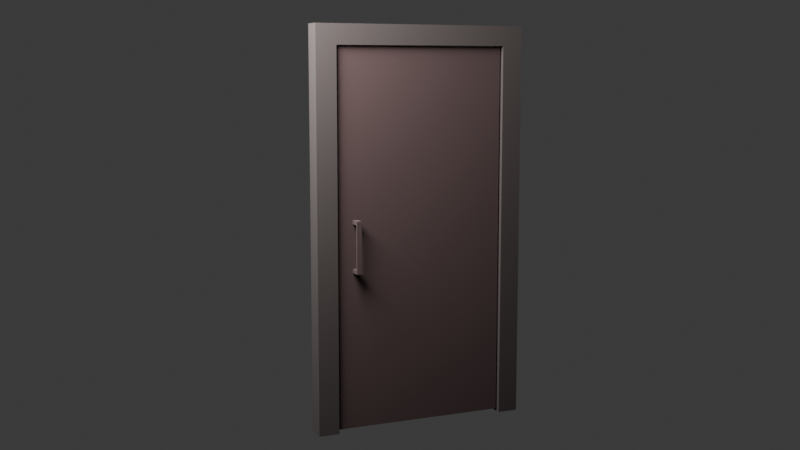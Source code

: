 # Source: kapi_2.blend  (saved by Blender 4.4.32; exported with 4.5.12 LTS)
import bpy
from mathutils import Matrix  # noqa: F401  (used for matrix-valued properties, if any)

bpy.ops.wm.read_factory_settings(use_empty=True)
scene = bpy.context.scene
scene.name = 'Scene'

# ---- collections
col_collection = bpy.data.collections.new('Collection'); scene.collection.children.link(col_collection)

# ---- materials (node trees are filled in below, after node groups)
mat_material_003 = bpy.data.materials.new('Material.003')
mat_material_004 = bpy.data.materials.new('Material.004')

# ---- material node trees
mat_material_003.use_nodes = True; mat_material_003.node_tree.nodes.clear()
_N = mat_material_003.node_tree.nodes; _L = mat_material_003.node_tree.links
n0 = _N.new('ShaderNodeBsdfPrincipled'); n0.name = 'Principled BSDF'; n0.location = (10, 300)
n0.inputs[0].default_value = (0.02542, 0.01873, 0.01743, 1.0)
n0.inputs[2].default_value = 0.9218
n1 = _N.new('ShaderNodeOutputMaterial'); n1.name = 'Material Output'; n1.location = (300, 300)
_L.new(n0.outputs[0], n1.inputs[0])
n1.is_active_output = True
mat_material_004.use_nodes = True; mat_material_004.node_tree.nodes.clear()
_N = mat_material_004.node_tree.nodes; _L = mat_material_004.node_tree.links
n0 = _N.new('ShaderNodeBsdfPrincipled'); n0.name = 'Principled BSDF'; n0.location = (10, 300)
n0.inputs[0].default_value = (0.03128, 0.01547, 0.01519, 1.0)
n0.inputs[2].default_value = 1.0
n1 = _N.new('ShaderNodeOutputMaterial'); n1.name = 'Material Output'; n1.location = (300, 300)
_L.new(n0.outputs[0], n1.inputs[0])
n1.is_active_output = True

# ---- world
world_world = bpy.data.worlds.new('World'); scene.world = world_world
world_world.use_nodes = True; world_world.node_tree.nodes.clear()
_N = world_world.node_tree.nodes; _L = world_world.node_tree.links
n0 = _N.new('ShaderNodeOutputWorld'); n0.name = 'World Output'; n0.location = (300, 300)
n1 = _N.new('ShaderNodeBackground'); n1.name = 'Background'; n1.location = (10, 300)
n1.inputs[0].default_value = (0.05088, 0.05088, 0.05088, 1.0)
_L.new(n1.outputs[0], n0.inputs[0])
n0.is_active_output = True
world_world.color = (0.05088, 0.05088, 0.05088)
world_world.sun_shadow_jitter_overblur = 0.0

# ---- cameras
cam_camera = bpy.data.cameras.new('Camera')

# ---- lights
light_point = bpy.data.lights.new('Point', 'POINT')
light_point.energy = 1000.0
light_point.shadow_soft_size = 0.6609

# ---- meshes
me_cube_001 = bpy.data.meshes.new('Cube.001')
me_cube_001.from_pydata([(-1.0, -0.8109, -1.0), (-1.0, -0.8109, 0.9), (-1.0, 0.8109, -1.0), (-1.0, 0.8109, 0.9), (1.0, -0.8109, -1.0), (1.0, -0.8109, 0.9), (1.0, 0.8109, -1.0), (1.0, 0.8109, 0.9), (-1.0, 1.0, -1.0), (-1.0, -1.0, -1.0), (-1.0, -1.0, 1.0), (-1.0, 1.0, 1.0), (1.0, 1.0, 1.0), (1.0, 1.0, -1.0), (1.0, -1.0, -1.0), (1.0, -1.0, 1.0)], [], [(8, 11, 12, 13), (14, 15, 10, 9), (12, 11, 10, 15), (1, 0, 9, 10), (3, 1, 10, 11), (2, 3, 11, 8), (7, 6, 13, 12), (5, 7, 12, 15), (4, 5, 15, 14), (0, 1, 5, 4), (2, 6, 7, 3), (1, 3, 7, 5)])
_uv = me_cube_001.uv_layers.new(name='UVMap')
_uv.uv.foreach_set('vector', [0.3333, 0.3333, 1.457e-08, 0.3333, 3.974e-08, 3e-15, 0.3333, 2.517e-08, 0.3333, 0.6667, 9.273e-09, 0.6667, 3.444e-08, 0.3333, 0.3333, 0.3333, 0.6667, 3.046e-08, 0.6667, 0.3333, 0.3333, 0.3333, 0.3333, 5.298e-09, 0.35, 0.6352, 0.6667, 0.6352, 0.6667, 0.6667, 0.3333, 0.6667, 0.35, 0.3648, 0.35, 0.6352, 0.3333, 0.6667, 0.3333, 0.3333, 0.6667, 0.3648, 0.35, 0.3648, 0.3333, 0.3333, 0.6667, 0.3333, 0.01667, 0.9685, 0.3333, 0.9685, 0.3333, 1.0, 3.975e-09, 1.0, 0.01667, 0.6982, 0.01667, 0.9685, 3.975e-09, 1.0, 2.914e-08, 0.6667, 0.3333, 0.6982, 0.01667, 0.6982, 2.914e-08, 0.6667, 0.3333, 0.6667, 0.65, 1.0, 0.3333, 1.0, 0.3333, 0.6667, 0.65, 0.6667, 0.9833, 3.45e-08, 0.9833, 0.3333, 0.6667, 0.3333, 0.6667, 1.06e-08, 0.7039, 0.3488, 0.9742, 0.3488, 0.9742, 0.6822, 0.7039, 0.6822])
_ca = me_cube_001.color_attributes.new('Color', 'FLOAT_COLOR', 'POINT')
_ca.data.foreach_set('color', [0.02198, 0.005158, 0.0005159, 1.0, 0.02198, 0.005158, 0.0005159, 1.0, 0.02198, 0.005158, 0.0005159, 1.0, 0.02198, 0.005158, 0.0005159, 1.0, 0.02198, 0.005158, 0.0005159, 1.0, 0.02198, 0.005158, 0.0005159, 1.0, 0.02198, 0.005158, 0.0005159, 1.0, 0.02198, 0.005158, 0.0005159, 1.0, 0.02198, 0.005158, 0.0005159, 1.0, 0.02198, 0.005158, 0.0005159, 1.0, 0.02198, 0.005158, 0.0005159, 1.0, 0.02198, 0.005158, 0.0005159, 1.0, 0.02198, 0.005158, 0.0005159, 1.0, 0.02198, 0.005158, 0.0005159, 1.0, 0.02198, 0.005158, 0.0005159, 1.0, 0.02198, 0.005158, 0.0005159, 1.0])
me_cube_001.materials.append(mat_material_003)
me_cube_001.update()
me_cube_003 = bpy.data.meshes.new('Cube.003')
me_cube_003.from_pydata([(0.0004899, -1.605, 0.1), (0.0004899, -1.605, 0.15), (0.0004899, -1.555, 0.1), (0.0004899, -1.555, 0.15), (0.05049, -1.555, 0.15), (0.05049, -1.555, 0.1), (0.05049, -1.605, 0.1), (0.05049, -1.605, 0.15), (0.06049, -1.555, 0.15), (0.06049, -1.555, 0.1), (0.06049, -1.605, 0.1), (0.06049, -1.605, 0.15), (0.05049, -1.605, -0.5), (0.05049, -1.555, -0.5), (0.06049, -1.605, -0.5), (0.06049, -1.555, -0.5), (0.06049, -1.605, -0.45), (0.06049, -1.555, -0.45), (0.05049, -1.555, -0.45), (0.05049, -1.605, -0.45), (0.0004899, -1.605, -0.5), (0.0004899, -1.555, -0.5), (0.0004899, -1.555, -0.45), (0.0004899, -1.605, -0.45), (-0.05951, -1.605, 0.1), (-0.05951, -1.605, 0.15), (-0.05951, -1.555, 0.1), (-0.05951, -1.555, 0.15), (-0.1095, -1.555, 0.15), (-0.1095, -1.555, 0.1), (-0.1095, -1.605, 0.1), (-0.1095, -1.605, 0.15), (-0.1195, -1.555, 0.15), (-0.1195, -1.555, 0.1), (-0.1195, -1.605, 0.1), (-0.1195, -1.605, 0.15), (-0.1095, -1.605, -0.5), (-0.1095, -1.555, -0.5), (-0.1195, -1.605, -0.5), (-0.1195, -1.555, -0.5), (-0.1195, -1.605, -0.45), (-0.1195, -1.555, -0.45), (-0.1095, -1.555, -0.45), (-0.1095, -1.605, -0.45), (-0.05951, -1.605, -0.5), (-0.05951, -1.555, -0.5), (-0.05951, -1.555, -0.45), (-0.05951, -1.605, -0.45), (-0.05904, -1.758, -2.461), (-0.05904, -1.758, 2.244), (-0.05904, -0.001934, -2.461), (-0.05904, -0.001934, 2.244), (2.126e-05, -1.758, -2.461), (2.126e-05, -1.758, 2.244), (2.126e-05, -0.001934, -2.461), (2.126e-05, -0.001934, 2.244)], [], [(0, 1, 3, 2), (2, 5, 6, 0), (0, 6, 7, 1), (3, 1, 7, 4), (7, 6, 10, 11), (9, 8, 11, 10), (17, 16, 14, 15), (4, 7, 11, 8), (5, 4, 8, 9), (12, 13, 15, 14), (18, 17, 15, 13), (19, 18, 22, 23), (16, 19, 12, 14), (10, 6, 19, 16), (6, 5, 18, 19), (5, 9, 17, 18), (9, 10, 16, 17), (23, 22, 21, 20), (13, 12, 20, 21), (12, 19, 23, 20), (18, 13, 21, 22), (3, 4, 5, 2), (24, 26, 27, 25), (26, 24, 30, 29), (24, 25, 31, 30), (27, 28, 31, 25), (31, 35, 34, 30), (33, 34, 35, 32), (41, 39, 38, 40), (28, 32, 35, 31), (29, 33, 32, 28), (36, 38, 39, 37), (42, 37, 39, 41), (43, 47, 46, 42), (40, 38, 36, 43), (34, 40, 43, 30), (30, 43, 42, 29), (29, 42, 41, 33), (33, 41, 40, 34), (47, 44, 45, 46), (37, 45, 44, 36), (36, 44, 47, 43), (42, 46, 45, 37), (27, 26, 29, 28), (48, 49, 51, 50), (54, 55, 53, 52), (48, 52, 53, 49), (49, 53, 55, 51), (50, 51, 55, 54), (50, 54, 52, 48)])
_uv = me_cube_003.uv_layers.new(name='UVMap')
_uv.uv.foreach_set('vector', [0.7871, 0.7854, 0.7871, 0.7747, 0.7978, 0.7747, 0.7978, 0.7854, 0.7997, 0.7165, 0.7891, 0.7165, 0.7891, 0.7058, 0.7997, 0.7058, 0.8019, 0.01069, 0.7912, 0.01069, 0.7912, 0.0, 0.8019, 0.0, 0.7871, 0.764, 0.7764, 0.764, 0.7764, 0.7533, 0.7871, 0.7533, 0.7912, 0.0, 0.7912, 0.01069, 0.7891, 0.01069, 0.7891, 0.0, 0.7997, 0.5667, 0.7997, 0.5561, 0.8104, 0.5561, 0.8104, 0.5667, 0.7997, 0.6844, 0.8104, 0.6844, 0.8104, 0.6951, 0.7997, 0.6951, 0.7871, 0.7533, 0.7764, 0.7533, 0.7764, 0.7512, 0.7871, 0.7512, 0.7997, 0.1497, 0.7997, 0.139, 0.8019, 0.139, 0.8019, 0.1497, 0.7764, 0.7747, 0.7871, 0.7747, 0.7871, 0.7768, 0.7764, 0.7768, 0.7997, 0.2673, 0.8019, 0.2673, 0.8019, 0.278, 0.7997, 0.278, 0.7997, 0.7165, 0.7997, 0.7271, 0.7891, 0.7271, 0.7891, 0.7165, 0.7891, 0.1283, 0.7912, 0.1283, 0.7912, 0.139, 0.7891, 0.139, 0.7891, 0.01069, 0.7912, 0.01069, 0.7912, 0.1283, 0.7891, 0.1283, 0.8019, 0.0, 0.8126, 0.0, 0.8126, 0.1176, 0.8019, 0.1176, 0.7997, 0.1497, 0.8019, 0.1497, 0.8019, 0.2673, 0.7997, 0.2673, 0.7997, 0.5667, 0.8104, 0.5667, 0.8104, 0.6844, 0.7997, 0.6844, 0.7871, 0.7961, 0.7871, 0.7854, 0.7978, 0.7854, 0.7978, 0.7961, 0.7871, 0.7747, 0.7764, 0.7747, 0.7764, 0.764, 0.7871, 0.764, 0.7912, 0.139, 0.7912, 0.1283, 0.8019, 0.1283, 0.8019, 0.139, 0.7997, 0.2673, 0.7997, 0.278, 0.7891, 0.278, 0.7891, 0.2673, 0.7891, 0.139, 0.7997, 0.139, 0.7997, 0.1497, 0.7891, 0.1497, 0.7978, 0.7747, 0.7871, 0.7747, 0.7871, 0.764, 0.7978, 0.764, 0.7891, 0.7378, 0.7891, 0.7271, 0.7997, 0.7271, 0.7997, 0.7378, 0.7891, 0.2887, 0.7891, 0.278, 0.7997, 0.278, 0.7997, 0.2887, 0.7871, 0.7768, 0.7871, 0.7875, 0.7764, 0.7875, 0.7764, 0.7768, 0.7997, 0.278, 0.8019, 0.278, 0.8019, 0.2887, 0.7997, 0.2887, 0.7997, 0.5667, 0.7891, 0.5667, 0.7891, 0.5561, 0.7997, 0.5561, 0.7997, 0.6844, 0.7997, 0.6951, 0.7891, 0.6951, 0.7891, 0.6844, 0.7871, 0.7875, 0.7871, 0.7897, 0.7764, 0.7897, 0.7764, 0.7875, 0.7912, 0.4277, 0.7891, 0.4277, 0.7891, 0.417, 0.7912, 0.417, 0.7871, 0.7533, 0.7871, 0.7512, 0.7978, 0.7512, 0.7978, 0.7533, 0.7912, 0.5454, 0.7912, 0.5561, 0.7891, 0.5561, 0.7891, 0.5454, 0.7891, 0.7378, 0.7997, 0.7378, 0.7997, 0.7485, 0.7891, 0.7485, 0.8019, 0.4063, 0.8019, 0.417, 0.7997, 0.417, 0.7997, 0.4063, 0.8019, 0.2887, 0.8019, 0.4063, 0.7997, 0.4063, 0.7997, 0.2887, 0.8126, 0.1176, 0.8126, 0.2353, 0.8019, 0.2353, 0.8019, 0.1176, 0.7912, 0.4277, 0.7912, 0.5454, 0.7891, 0.5454, 0.7891, 0.4277, 0.7997, 0.5667, 0.7997, 0.6844, 0.7891, 0.6844, 0.7891, 0.5667, 0.7891, 0.6951, 0.7997, 0.6951, 0.7997, 0.7058, 0.7891, 0.7058, 0.7978, 0.7533, 0.7978, 0.764, 0.7871, 0.764, 0.7871, 0.7533, 0.7997, 0.417, 0.7891, 0.417, 0.7891, 0.4063, 0.7997, 0.4063, 0.7912, 0.5454, 0.8019, 0.5454, 0.8019, 0.5561, 0.7912, 0.5561, 0.8019, 0.417, 0.8019, 0.4277, 0.7912, 0.4277, 0.7912, 0.417, 0.0, 1.0, 0.0, 0.0, 0.3756, 0.0, 0.3756, 1.0, 0.3756, 1.0, 0.3756, 0.0, 0.7512, 0.0, 0.7512, 1.0, 0.7638, 1.0, 0.7512, 1.0, 0.7512, 0.0, 0.7638, 0.0, 0.7764, 0.0, 0.7891, 0.0, 0.7891, 0.3756, 0.7764, 0.3756, 0.7638, 1.0, 0.7638, 0.0, 0.7764, 0.0, 0.7764, 1.0, 0.7891, 0.7512, 0.7764, 0.7512, 0.7764, 0.3756, 0.7891, 0.3756])
_ca = me_cube_003.color_attributes.new('Color', 'FLOAT_COLOR', 'POINT')
_ca.data.foreach_set('color', [0.00826, 0.002662, 0.0002838, 1.0, 0.00826, 0.002662, 0.0002838, 1.0, 0.00826, 0.002662, 0.0002838, 1.0, 0.00826, 0.002662, 0.0002838, 1.0, 0.00826, 0.002662, 0.0002838, 1.0, 0.00826, 0.002662, 0.0002838, 1.0, 0.00826, 0.002662, 0.0002838, 1.0, 0.00826, 0.002662, 0.0002838, 1.0, 0.00826, 0.002662, 0.0002838, 1.0, 0.00826, 0.002662, 0.0002838, 1.0, 0.00826, 0.002662, 0.0002838, 1.0, 0.00826, 0.002662, 0.0002838, 1.0, 0.00826, 0.002662, 0.0002838, 1.0, 0.00826, 0.002662, 0.0002838, 1.0, 0.00826, 0.002662, 0.0002838, 1.0, 0.00826, 0.002662, 0.0002838, 1.0, 0.00826, 0.002662, 0.0002838, 1.0, 0.00826, 0.002662, 0.0002838, 1.0, 0.00826, 0.002662, 0.0002838, 1.0, 0.00826, 0.002662, 0.0002838, 1.0, 0.00826, 0.002662, 0.0002838, 1.0, 0.00826, 0.002662, 0.0002838, 1.0, 0.00826, 0.002662, 0.0002838, 1.0, 0.00826, 0.002662, 0.0002838, 1.0, 0.00826, 0.002662, 0.0002838, 1.0, 0.00826, 0.002662, 0.0002838, 1.0, 0.00826, 0.002662, 0.0002838, 1.0, 0.00826, 0.002662, 0.0002838, 1.0, 0.00826, 0.002662, 0.0002838, 1.0, 0.00826, 0.002662, 0.0002838, 1.0, 0.00826, 0.002662, 0.0002838, 1.0, 0.00826, 0.002662, 0.0002838, 1.0, 0.00826, 0.002662, 0.0002838, 1.0, 0.00826, 0.002662, 0.0002838, 1.0, 0.00826, 0.002662, 0.0002838, 1.0, 0.00826, 0.002662, 0.0002838, 1.0, 0.00826, 0.002662, 0.0002838, 1.0, 0.00826, 0.002662, 0.0002838, 1.0, 0.00826, 0.002662, 0.0002838, 1.0, 0.00826, 0.002662, 0.0002838, 1.0, 0.00826, 0.002662, 0.0002838, 1.0, 0.00826, 0.002662, 0.0002838, 1.0, 0.00826, 0.002662, 0.0002838, 1.0, 0.00826, 0.002662, 0.0002838, 1.0, 0.00826, 0.002662, 0.0002838, 1.0, 0.00826, 0.002662, 0.0002838, 1.0, 0.00826, 0.002662, 0.0002838, 1.0, 0.00826, 0.002662, 0.0002838, 1.0, 0.04552, 0.008868, 0.0007616, 1.0, 0.04552, 0.008868, 0.0007616, 1.0, 0.04552, 0.008868, 0.0007616, 1.0, 0.04552, 0.008868, 0.0007616, 1.0, 0.04552, 0.008868, 0.0007616, 1.0, 0.04552, 0.008868, 0.0007616, 1.0, 0.04552, 0.008868, 0.0007616, 1.0, 0.04552, 0.008868, 0.0007616, 1.0])
me_cube_003.materials.append(mat_material_004)
me_cube_003.update()

# ---- objects
ob_kapi_cercevesi = bpy.data.objects.new('kapi_cercevesi', me_cube_001)
ob_kapi = bpy.data.objects.new('kapi', me_cube_003)
ob_point = bpy.data.objects.new('Point', light_point)
ob_camera = bpy.data.objects.new('Camera', cam_camera)

# ---- transforms, parenting, visibility, modifiers, constraints
ob_kapi_cercevesi.location = (0.0, 0.0, 1.0)
ob_kapi_cercevesi.scale = (0.05, 0.55, 1.0)
ob_kapi.location = (0.02951, 0.44, 1.0)
ob_kapi.scale = (1.0, 0.5, 0.4)
ob_point.location = (0.5491, -1.303, 2.624)
ob_camera.location = (5.021, -2.285, 1.788)
ob_camera.rotation_euler = (1.431, 1.588e-07, 1.16)

# ---- collection membership
col_collection.objects.link(ob_kapi_cercevesi)
col_collection.objects.link(ob_kapi)
col_collection.objects.link(ob_point)
col_collection.objects.link(ob_camera)

# ---- scene / render settings (as saved in the file)
scene.camera = ob_camera
scene.frame_start = 1; scene.frame_end = 250; scene.frame_set(52)
scene.render.engine = 'CYCLES'
bpy.context.view_layer.update()
